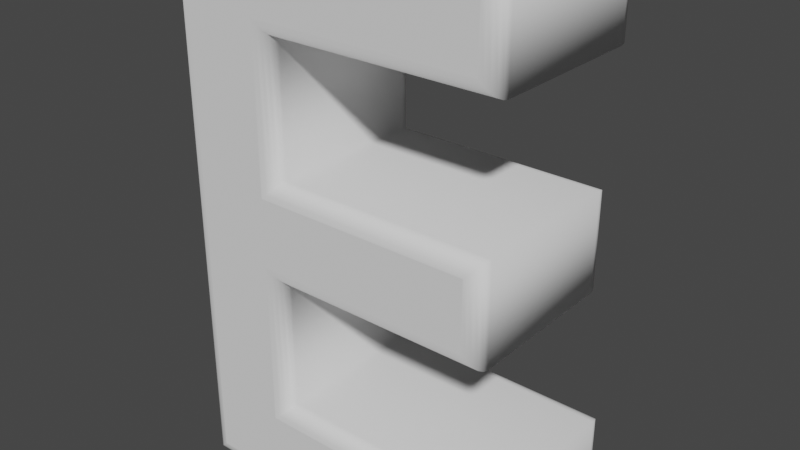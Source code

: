 # Source: E.blend  (saved by Blender 3.3.6; exported with 4.5.12 LTS)
import bpy
from mathutils import Matrix  # noqa: F401  (used for matrix-valued properties, if any)

bpy.ops.wm.read_factory_settings(use_empty=True)
scene = bpy.context.scene
scene.name = 'Scene'

# ---- collections
col_collection = bpy.data.collections.new('Collection'); scene.collection.children.link(col_collection)

# ---- world
world_world = bpy.data.worlds.new('World'); scene.world = world_world
world_world.use_nodes = True; world_world.node_tree.nodes.clear()
_N = world_world.node_tree.nodes; _L = world_world.node_tree.links
n0 = _N.new('ShaderNodeOutputWorld'); n0.name = 'World Output'; n0.location = (300, 300)
n1 = _N.new('ShaderNodeBackground'); n1.name = 'Background'; n1.location = (10, 300)
n1.inputs[0].default_value = (0.05088, 0.05088, 0.05088, 1.0)
_L.new(n1.outputs[0], n0.inputs[0])
n0.is_active_output = True
world_world.color = (0.05088, 0.05088, 0.05088)
world_world.use_sun_shadow = False
world_world.sun_shadow_jitter_overblur = 0.0

# ---- curves / text
txt_text = bpy.data.curves.new('Text', 'FONT')
txt_text.dimensions = '2D'
txt_text.body = 'E'
txt_text.extrude = 0.1
txt_text.bevel_depth = 0.02
txt_text.align_x = 'CENTER'
txt_text.align_y = 'CENTER'

# ---- objects
ob_text = bpy.data.objects.new('Text', txt_text)

# ---- transforms, parenting, visibility, modifiers, constraints
ob_text.location = (0.0, 0.0, 0.0)
ob_text.rotation_euler = (1.571, -0.0, 0.0)

# ---- collection membership
col_collection.objects.link(ob_text)

# ---- scene / render settings (as saved in the file)
scene.frame_start = 1; scene.frame_end = 250; scene.frame_set(1)
scene.render.engine = 'BLENDER_EEVEE_NEXT'
scene.cycles.sampling_pattern = 'TABULATED_SOBOL'
scene.cycles.use_light_tree = False
scene.view_settings.view_transform = 'Filmic'
bpy.context.view_layer.update()

# ---- added for rendering (the .blend has no active camera and no usable light): camera, sun
cam_auto = bpy.data.cameras.new('AutoCamera')
cam_auto.lens = 50.0
cam_auto.sensor_width = 36.0
cam_auto.clip_end = 1000.0
ob_auto_camera = bpy.data.objects.new('AutoCamera', cam_auto)
scene.collection.objects.link(ob_auto_camera)
ob_auto_camera.location = (0.752662, -0.875594, 0.624729)
ob_auto_camera.rotation_euler = (1.09748, -7.21219e-08, 0.694738)
scene.camera = ob_auto_camera
light_auto_sun = bpy.data.lights.new('AutoSun', 'SUN')
light_auto_sun.energy = 3.0
light_auto_sun.angle = 0.0523599
ob_auto_sun = bpy.data.objects.new('AutoSun', light_auto_sun)
scene.collection.objects.link(ob_auto_sun)
ob_auto_sun.rotation_euler = (0.872665, 0.174533, 0.523599)
bpy.context.view_layer.update()
